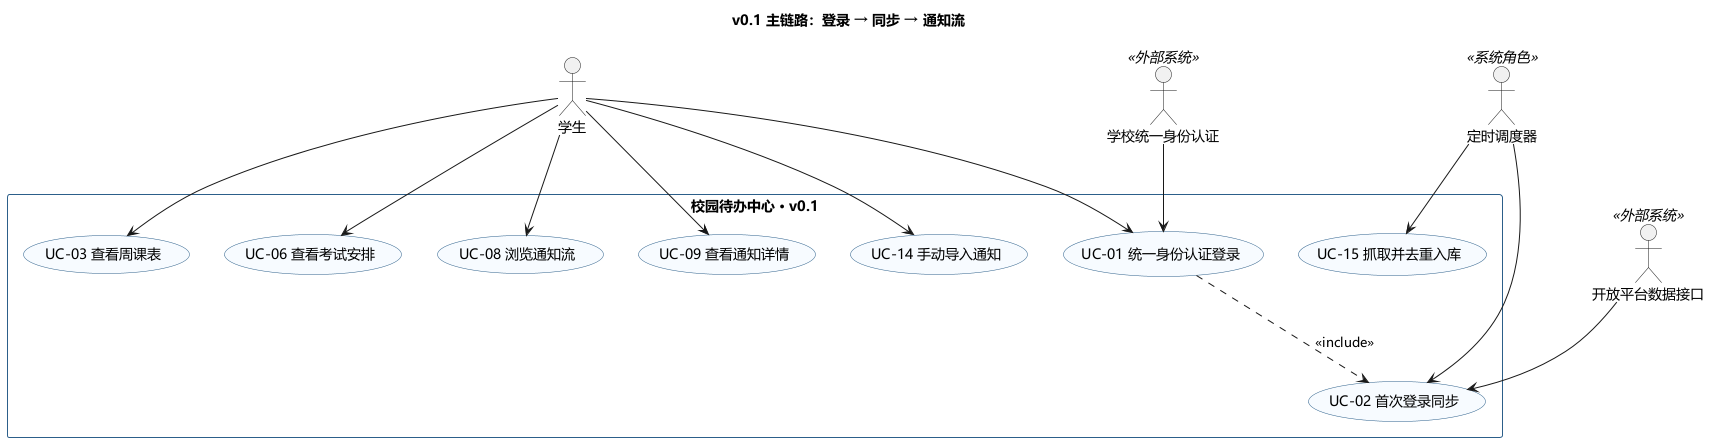

The diagram above was rendered by PlantUML. Its source (embedded in the PNG):
@startuml usecase-v01
' ============================================================
' 校园待办中心 · v0.1 主链路用例图
' 用途：课堂讲解（8 分钟）与 v0.1 验收
' 完整用例见 usecase-overview.puml
' ============================================================
title v0.1 主链路：登录 → 同步 → 通知流

skinparam shadowing false
skinparam defaultFontName "Microsoft YaHei"
skinparam usecase {
  BackgroundColor #F7FBFF
  BorderColor #2C5F8A
}
skinparam rectangle {
  BackgroundColor #FFFFFF
  BorderColor #2C5F8A
}

actor 学生 as STU
actor "定时调度器" as SCHED <<系统角色>>
actor "学校统一身份认证" as SSO <<外部系统>>
actor "开放平台数据接口" as OPEN <<外部系统>>

rectangle "校园待办中心 · v0.1" {
  usecase "UC-01 统一身份认证登录" as UC01
  usecase "UC-02 首次登录同步" as UC02
  usecase "UC-03 查看周课表" as UC03
  usecase "UC-06 查看考试安排" as UC06
  usecase "UC-08 浏览通知流" as UC08
  usecase "UC-09 查看通知详情" as UC09
  usecase "UC-14 手动导入通知" as UC14
  usecase "UC-15 抓取并去重入库" as UC15
}

STU --> UC01
STU --> UC03
STU --> UC06
STU --> UC08
STU --> UC09
STU --> UC14

SCHED --> UC02
SCHED --> UC15

SSO --> UC01
OPEN --> UC02

UC01 ..> UC02 : <<include>>

@enduml